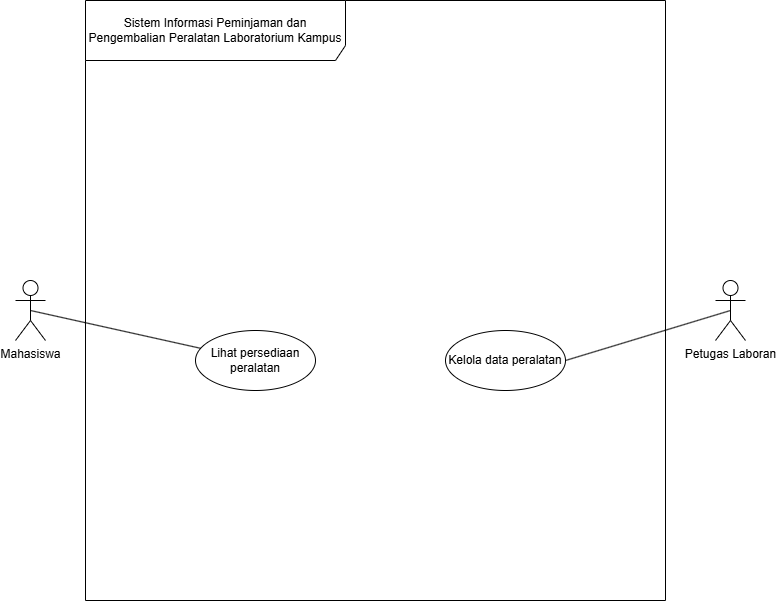

The diagram above was exported from draw.io. Its source (the exported page's mxGraphModel, read from the mxfile embedded in the PNG):
<mxGraphModel dx="1414" dy="875" grid="1" gridSize="10" guides="1" tooltips="1" connect="1" arrows="1" fold="1" page="1" pageScale="1" pageWidth="850" pageHeight="1100" math="0" shadow="0">
  <root>
    <mxCell id="0" />
    <mxCell id="1" parent="0" />
    <mxCell id="auOygTw7-5knc720Qg6R-2" parent="1" style="shape=umlFrame;whiteSpace=wrap;html=1;pointerEvents=0;recursiveResize=0;container=1;collapsible=0;width=260;height=60;align=center;" value="&lt;div style=&quot;&quot;&gt;&lt;span style=&quot;background-color: transparent; color: light-dark(rgb(0, 0, 0), rgb(255, 255, 255));&quot;&gt;Sistem Informasi Peminjaman dan Pengembalian Peralatan Laboratorium&amp;nbsp;&lt;/span&gt;&lt;span style=&quot;background-color: transparent; color: light-dark(rgb(0, 0, 0), rgb(255, 255, 255));&quot;&gt;Kampus&lt;/span&gt;&lt;/div&gt;" vertex="1">
      <mxGeometry height="600" width="580" x="150" y="80" as="geometry" />
    </mxCell>
    <mxCell id="auOygTw7-5knc720Qg6R-10" parent="auOygTw7-5knc720Qg6R-2" style="ellipse;html=1;whiteSpace=wrap;" value="Lihat persediaan peralatan" vertex="1">
      <mxGeometry height="60" width="120" x="110" y="330" as="geometry" />
    </mxCell>
    <mxCell id="auOygTw7-5knc720Qg6R-11" parent="auOygTw7-5knc720Qg6R-2" style="ellipse;html=1;whiteSpace=wrap;" value="Kelola data peralatan" vertex="1">
      <mxGeometry height="60" width="120" x="360" y="330" as="geometry" />
    </mxCell>
    <mxCell id="auOygTw7-5knc720Qg6R-12" edge="1" parent="1" source="auOygTw7-5knc720Qg6R-4" style="rounded=1;orthogonalLoop=1;jettySize=auto;html=1;exitX=0.5;exitY=0.5;exitDx=0;exitDy=0;exitPerimeter=0;curved=0;endArrow=none;endFill=0;" target="auOygTw7-5knc720Qg6R-10">
      <mxGeometry relative="1" as="geometry" />
    </mxCell>
    <mxCell id="auOygTw7-5knc720Qg6R-4" parent="1" style="shape=umlActor;verticalLabelPosition=bottom;verticalAlign=top;html=1;" value="Mahasiswa" vertex="1">
      <mxGeometry height="60" width="30" x="80" y="360" as="geometry" />
    </mxCell>
    <mxCell id="auOygTw7-5knc720Qg6R-14" edge="1" parent="1" source="auOygTw7-5knc720Qg6R-5" style="rounded=0;orthogonalLoop=1;jettySize=auto;html=1;exitX=0.5;exitY=0.5;exitDx=0;exitDy=0;exitPerimeter=0;entryX=1;entryY=0.5;entryDx=0;entryDy=0;endArrow=none;endFill=0;" target="auOygTw7-5knc720Qg6R-11">
      <mxGeometry relative="1" as="geometry" />
    </mxCell>
    <mxCell id="auOygTw7-5knc720Qg6R-5" parent="1" style="shape=umlActor;verticalLabelPosition=bottom;verticalAlign=top;html=1;" value="Petugas Laboran" vertex="1">
      <mxGeometry height="60" width="30" x="780" y="360" as="geometry" />
    </mxCell>
  </root>
</mxGraphModel>